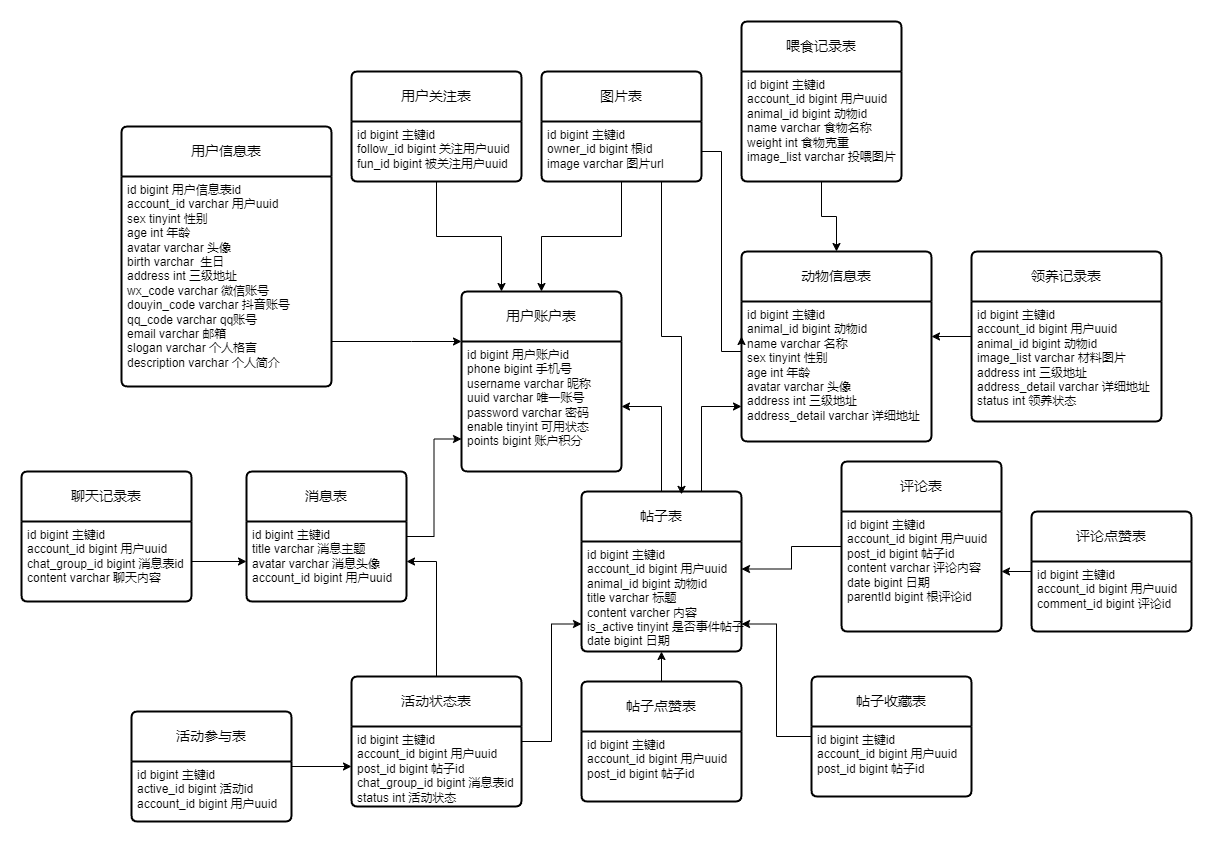

The diagram above was exported from draw.io. Its source (the exported page's mxGraphModel, read from the mxfile embedded in the PNG):
<mxGraphModel dx="2652" dy="-191" grid="1" gridSize="10" guides="1" tooltips="1" connect="1" arrows="1" fold="1" page="1" pageScale="1" pageWidth="850" pageHeight="1100" math="0" shadow="0" extFonts="Permanent Marker^https://fonts.googleapis.com/css?family=Permanent+Marker">
  <root>
    <mxCell id="0" />
    <mxCell id="1" parent="0" />
    <mxCell id="tTRSB0c5YFFnFM2bXKiH-1" value="用户账户表" style="swimlane;childLayout=stackLayout;horizontal=1;startSize=50;horizontalStack=0;rounded=1;fontSize=14;fontStyle=0;strokeWidth=2;resizeParent=0;resizeLast=1;shadow=0;dashed=0;align=center;arcSize=4;whiteSpace=wrap;html=1;" parent="1" vertex="1">
      <mxGeometry x="-120" y="1590" width="160" height="180" as="geometry" />
    </mxCell>
    <mxCell id="tTRSB0c5YFFnFM2bXKiH-2" value="id bigint 用户账户id&lt;br&gt;phone bigint 手机号&lt;div&gt;username varchar 昵称&lt;/div&gt;&lt;div&gt;uuid varchar 唯一账号&lt;br&gt;password varchar 密码&lt;div&gt;enable tinyint 可用状态&lt;/div&gt;&lt;div&gt;points bigint 账户积分&lt;/div&gt;&lt;/div&gt;" style="align=left;strokeColor=none;fillColor=none;spacingLeft=4;fontSize=12;verticalAlign=top;resizable=0;rotatable=0;part=1;html=1;" parent="tTRSB0c5YFFnFM2bXKiH-1" vertex="1">
      <mxGeometry y="50" width="160" height="130" as="geometry" />
    </mxCell>
    <mxCell id="tTRSB0c5YFFnFM2bXKiH-3" value="用户关注表" style="swimlane;childLayout=stackLayout;horizontal=1;startSize=50;horizontalStack=0;rounded=1;fontSize=14;fontStyle=0;strokeWidth=2;resizeParent=0;resizeLast=1;shadow=0;dashed=0;align=center;arcSize=4;whiteSpace=wrap;html=1;" parent="1" vertex="1">
      <mxGeometry x="-230" y="1370" width="170" height="110" as="geometry" />
    </mxCell>
    <mxCell id="tTRSB0c5YFFnFM2bXKiH-4" value="id bigint 主键id&lt;div&gt;follow_id bigint 关注用户uuid&lt;/div&gt;&lt;div&gt;&lt;div&gt;fun_id bigint 被关注用户uuid&lt;/div&gt;&lt;/div&gt;&lt;div&gt;&lt;br&gt;&lt;/div&gt;" style="align=left;strokeColor=none;fillColor=none;spacingLeft=4;fontSize=12;verticalAlign=top;resizable=0;rotatable=0;part=1;html=1;" parent="tTRSB0c5YFFnFM2bXKiH-3" vertex="1">
      <mxGeometry y="50" width="170" height="60" as="geometry" />
    </mxCell>
    <mxCell id="tTRSB0c5YFFnFM2bXKiH-5" value="图片表" style="swimlane;childLayout=stackLayout;horizontal=1;startSize=50;horizontalStack=0;rounded=1;fontSize=14;fontStyle=0;strokeWidth=2;resizeParent=0;resizeLast=1;shadow=0;dashed=0;align=center;arcSize=4;whiteSpace=wrap;html=1;" parent="1" vertex="1">
      <mxGeometry x="-40" y="1370" width="160" height="110" as="geometry" />
    </mxCell>
    <mxCell id="tTRSB0c5YFFnFM2bXKiH-6" value="id bigint 主键id&lt;div&gt;owner_id bigint 根id&lt;/div&gt;&lt;div&gt;image varchar 图片url&lt;/div&gt;" style="align=left;strokeColor=none;fillColor=none;spacingLeft=4;fontSize=12;verticalAlign=top;resizable=0;rotatable=0;part=1;html=1;" parent="tTRSB0c5YFFnFM2bXKiH-5" vertex="1">
      <mxGeometry y="50" width="160" height="60" as="geometry" />
    </mxCell>
    <mxCell id="tTRSB0c5YFFnFM2bXKiH-7" value="用户信息表" style="swimlane;childLayout=stackLayout;horizontal=1;startSize=50;horizontalStack=0;rounded=1;fontSize=14;fontStyle=0;strokeWidth=2;resizeParent=0;resizeLast=1;shadow=0;dashed=0;align=center;arcSize=4;whiteSpace=wrap;html=1;" parent="1" vertex="1">
      <mxGeometry x="-460" y="1425" width="210" height="260" as="geometry" />
    </mxCell>
    <mxCell id="tTRSB0c5YFFnFM2bXKiH-8" value="&lt;div&gt;id bigint 用户信息表id&lt;/div&gt;&lt;div&gt;account_id varchar 用户uuid&lt;/div&gt;&lt;div&gt;sex tinyint 性别&lt;/div&gt;&lt;div&gt;age int 年龄&lt;/div&gt;&lt;div&gt;avatar varchar 头像&lt;/div&gt;&lt;div&gt;birth varchar&amp;nbsp; 生日&amp;nbsp;&lt;/div&gt;&lt;div&gt;address int 三级地址&lt;/div&gt;&lt;div&gt;wx_code varchar 微信账号&lt;/div&gt;&lt;div&gt;douyin_code varchar 抖音账号&lt;/div&gt;&lt;div&gt;qq_code varchar qq账号&lt;/div&gt;&lt;div&gt;email varchar 邮箱&lt;/div&gt;&lt;div&gt;slogan varchar 个人格言&lt;/div&gt;&lt;div&gt;description varchar 个人简介&lt;/div&gt;&lt;div&gt;&lt;br&gt;&lt;/div&gt;" style="align=left;strokeColor=none;fillColor=none;spacingLeft=4;fontSize=12;verticalAlign=top;resizable=0;rotatable=0;part=1;html=1;" parent="tTRSB0c5YFFnFM2bXKiH-7" vertex="1">
      <mxGeometry y="50" width="210" height="210" as="geometry" />
    </mxCell>
    <mxCell id="tTRSB0c5YFFnFM2bXKiH-9" value="动物信息表" style="swimlane;childLayout=stackLayout;horizontal=1;startSize=50;horizontalStack=0;rounded=1;fontSize=14;fontStyle=0;strokeWidth=2;resizeParent=0;resizeLast=1;shadow=0;dashed=0;align=center;arcSize=4;whiteSpace=wrap;html=1;" parent="1" vertex="1">
      <mxGeometry x="160" y="1550" width="190" height="190" as="geometry" />
    </mxCell>
    <mxCell id="tTRSB0c5YFFnFM2bXKiH-10" value="id bigint 主键id&lt;div&gt;animal_id bigint 动物id&lt;/div&gt;&lt;div&gt;name varchar 名称&lt;/div&gt;&lt;div&gt;sex tinyint 性别&lt;/div&gt;&lt;div&gt;age int 年龄&lt;/div&gt;&lt;div&gt;avatar varchar 头像&lt;/div&gt;&lt;div&gt;address int 三级地址&lt;/div&gt;&lt;div&gt;address_detail varchar 详细地址&lt;/div&gt;" style="align=left;strokeColor=none;fillColor=none;spacingLeft=4;fontSize=12;verticalAlign=top;resizable=0;rotatable=0;part=1;html=1;" parent="tTRSB0c5YFFnFM2bXKiH-9" vertex="1">
      <mxGeometry y="50" width="190" height="140" as="geometry" />
    </mxCell>
    <mxCell id="tTRSB0c5YFFnFM2bXKiH-44" style="edgeStyle=orthogonalEdgeStyle;rounded=0;orthogonalLoop=1;jettySize=auto;html=1;entryX=1;entryY=0.5;entryDx=0;entryDy=0;" parent="1" source="tTRSB0c5YFFnFM2bXKiH-11" target="tTRSB0c5YFFnFM2bXKiH-2" edge="1">
      <mxGeometry relative="1" as="geometry" />
    </mxCell>
    <mxCell id="tTRSB0c5YFFnFM2bXKiH-45" style="edgeStyle=orthogonalEdgeStyle;rounded=0;orthogonalLoop=1;jettySize=auto;html=1;exitX=0.75;exitY=0;exitDx=0;exitDy=0;entryX=0;entryY=0.75;entryDx=0;entryDy=0;" parent="1" source="tTRSB0c5YFFnFM2bXKiH-11" target="tTRSB0c5YFFnFM2bXKiH-10" edge="1">
      <mxGeometry relative="1" as="geometry" />
    </mxCell>
    <mxCell id="tTRSB0c5YFFnFM2bXKiH-11" value="帖子表" style="swimlane;childLayout=stackLayout;horizontal=1;startSize=50;horizontalStack=0;rounded=1;fontSize=14;fontStyle=0;strokeWidth=2;resizeParent=0;resizeLast=1;shadow=0;dashed=0;align=center;arcSize=4;whiteSpace=wrap;html=1;" parent="1" vertex="1">
      <mxGeometry y="1790" width="160" height="160" as="geometry" />
    </mxCell>
    <mxCell id="tTRSB0c5YFFnFM2bXKiH-12" value="id bigint 主键id&lt;div&gt;account_id bigint 用户uuid&lt;/div&gt;&lt;div&gt;animal_id bigint 动物id&lt;/div&gt;&lt;div&gt;title varchar 标题&lt;/div&gt;&lt;div&gt;content varcher 内容&lt;/div&gt;&lt;div&gt;is_active tinyint 是否事件帖子&lt;/div&gt;&lt;div&gt;date bigint 日期&lt;/div&gt;&lt;div&gt;&lt;br&gt;&lt;/div&gt;" style="align=left;strokeColor=none;fillColor=none;spacingLeft=4;fontSize=12;verticalAlign=top;resizable=0;rotatable=0;part=1;html=1;" parent="tTRSB0c5YFFnFM2bXKiH-11" vertex="1">
      <mxGeometry y="50" width="160" height="110" as="geometry" />
    </mxCell>
    <mxCell id="tTRSB0c5YFFnFM2bXKiH-13" value="喂食记录表" style="swimlane;childLayout=stackLayout;horizontal=1;startSize=50;horizontalStack=0;rounded=1;fontSize=14;fontStyle=0;strokeWidth=2;resizeParent=0;resizeLast=1;shadow=0;dashed=0;align=center;arcSize=4;whiteSpace=wrap;html=1;" parent="1" vertex="1">
      <mxGeometry x="160" y="1320" width="160" height="160" as="geometry" />
    </mxCell>
    <mxCell id="tTRSB0c5YFFnFM2bXKiH-14" value="&lt;div&gt;id bigint 主键id&lt;div&gt;account_id bigint 用户uuid&lt;/div&gt;&lt;div&gt;animal_id bigint 动物id&lt;/div&gt;&lt;/div&gt;&lt;div&gt;name varchar 食物名称&lt;/div&gt;&lt;div&gt;weight int 食物克重&lt;/div&gt;&lt;div&gt;image_list varchar 投喂图片&lt;/div&gt;" style="align=left;strokeColor=none;fillColor=none;spacingLeft=4;fontSize=12;verticalAlign=top;resizable=0;rotatable=0;part=1;html=1;" parent="tTRSB0c5YFFnFM2bXKiH-13" vertex="1">
      <mxGeometry y="50" width="160" height="110" as="geometry" />
    </mxCell>
    <mxCell id="tTRSB0c5YFFnFM2bXKiH-46" style="edgeStyle=orthogonalEdgeStyle;rounded=0;orthogonalLoop=1;jettySize=auto;html=1;entryX=1;entryY=0.25;entryDx=0;entryDy=0;" parent="1" source="tTRSB0c5YFFnFM2bXKiH-15" target="tTRSB0c5YFFnFM2bXKiH-12" edge="1">
      <mxGeometry relative="1" as="geometry" />
    </mxCell>
    <mxCell id="tTRSB0c5YFFnFM2bXKiH-15" value="评论表" style="swimlane;childLayout=stackLayout;horizontal=1;startSize=50;horizontalStack=0;rounded=1;fontSize=14;fontStyle=0;strokeWidth=2;resizeParent=0;resizeLast=1;shadow=0;dashed=0;align=center;arcSize=4;whiteSpace=wrap;html=1;" parent="1" vertex="1">
      <mxGeometry x="260" y="1760" width="160" height="170" as="geometry" />
    </mxCell>
    <mxCell id="tTRSB0c5YFFnFM2bXKiH-16" value="id bigint 主键id&lt;div&gt;account_id bigint 用户uuid&lt;/div&gt;&lt;div&gt;post_id bigint 帖子id&lt;/div&gt;&lt;div&gt;content varchar 评论内容&lt;/div&gt;&lt;div&gt;date bigint 日期&lt;/div&gt;&lt;div&gt;parentId bigint 根评论id&lt;/div&gt;" style="align=left;strokeColor=none;fillColor=none;spacingLeft=4;fontSize=12;verticalAlign=top;resizable=0;rotatable=0;part=1;html=1;" parent="tTRSB0c5YFFnFM2bXKiH-15" vertex="1">
      <mxGeometry y="50" width="160" height="120" as="geometry" />
    </mxCell>
    <mxCell id="tTRSB0c5YFFnFM2bXKiH-55" value="" style="edgeStyle=orthogonalEdgeStyle;rounded=0;orthogonalLoop=1;jettySize=auto;html=1;" parent="1" source="tTRSB0c5YFFnFM2bXKiH-17" target="tTRSB0c5YFFnFM2bXKiH-16" edge="1">
      <mxGeometry relative="1" as="geometry" />
    </mxCell>
    <mxCell id="tTRSB0c5YFFnFM2bXKiH-17" value="评论点赞表" style="swimlane;childLayout=stackLayout;horizontal=1;startSize=50;horizontalStack=0;rounded=1;fontSize=14;fontStyle=0;strokeWidth=2;resizeParent=0;resizeLast=1;shadow=0;dashed=0;align=center;arcSize=4;whiteSpace=wrap;html=1;" parent="1" vertex="1">
      <mxGeometry x="450" y="1810" width="160" height="120" as="geometry" />
    </mxCell>
    <mxCell id="tTRSB0c5YFFnFM2bXKiH-18" value="id bigint 主键id&lt;div&gt;account_id bigint 用户uuid&lt;/div&gt;&lt;div&gt;comment_id bigint 评论id&lt;/div&gt;" style="align=left;strokeColor=none;fillColor=none;spacingLeft=4;fontSize=12;verticalAlign=top;resizable=0;rotatable=0;part=1;html=1;" parent="tTRSB0c5YFFnFM2bXKiH-17" vertex="1">
      <mxGeometry y="50" width="160" height="70" as="geometry" />
    </mxCell>
    <mxCell id="tTRSB0c5YFFnFM2bXKiH-47" style="edgeStyle=orthogonalEdgeStyle;rounded=0;orthogonalLoop=1;jettySize=auto;html=1;entryX=1;entryY=0.75;entryDx=0;entryDy=0;" parent="1" source="tTRSB0c5YFFnFM2bXKiH-19" target="tTRSB0c5YFFnFM2bXKiH-12" edge="1">
      <mxGeometry relative="1" as="geometry" />
    </mxCell>
    <mxCell id="tTRSB0c5YFFnFM2bXKiH-19" value="帖子收藏表" style="swimlane;childLayout=stackLayout;horizontal=1;startSize=50;horizontalStack=0;rounded=1;fontSize=14;fontStyle=0;strokeWidth=2;resizeParent=0;resizeLast=1;shadow=0;dashed=0;align=center;arcSize=4;whiteSpace=wrap;html=1;" parent="1" vertex="1">
      <mxGeometry x="230" y="1975" width="160" height="120" as="geometry" />
    </mxCell>
    <mxCell id="tTRSB0c5YFFnFM2bXKiH-20" value="id bigint 主键id&lt;div&gt;&lt;div&gt;account_id bigint 用户uuid&lt;/div&gt;&lt;/div&gt;&lt;div&gt;post_id bigint 帖子id&lt;br&gt;&lt;/div&gt;" style="align=left;strokeColor=none;fillColor=none;spacingLeft=4;fontSize=12;verticalAlign=top;resizable=0;rotatable=0;part=1;html=1;" parent="tTRSB0c5YFFnFM2bXKiH-19" vertex="1">
      <mxGeometry y="50" width="160" height="70" as="geometry" />
    </mxCell>
    <mxCell id="tTRSB0c5YFFnFM2bXKiH-48" value="" style="edgeStyle=orthogonalEdgeStyle;rounded=0;orthogonalLoop=1;jettySize=auto;html=1;" parent="1" source="tTRSB0c5YFFnFM2bXKiH-21" target="tTRSB0c5YFFnFM2bXKiH-12" edge="1">
      <mxGeometry relative="1" as="geometry" />
    </mxCell>
    <mxCell id="tTRSB0c5YFFnFM2bXKiH-21" value="帖子点赞表" style="swimlane;childLayout=stackLayout;horizontal=1;startSize=50;horizontalStack=0;rounded=1;fontSize=14;fontStyle=0;strokeWidth=2;resizeParent=0;resizeLast=1;shadow=0;dashed=0;align=center;arcSize=4;whiteSpace=wrap;html=1;" parent="1" vertex="1">
      <mxGeometry y="1980" width="160" height="120" as="geometry" />
    </mxCell>
    <mxCell id="tTRSB0c5YFFnFM2bXKiH-22" value="id bigint 主键id&lt;div&gt;account_id bigint 用户uuid&lt;/div&gt;&lt;div&gt;post_id bigint 帖子id&lt;/div&gt;" style="align=left;strokeColor=none;fillColor=none;spacingLeft=4;fontSize=12;verticalAlign=top;resizable=0;rotatable=0;part=1;html=1;" parent="tTRSB0c5YFFnFM2bXKiH-21" vertex="1">
      <mxGeometry y="50" width="160" height="70" as="geometry" />
    </mxCell>
    <mxCell id="tTRSB0c5YFFnFM2bXKiH-49" style="edgeStyle=orthogonalEdgeStyle;rounded=0;orthogonalLoop=1;jettySize=auto;html=1;entryX=0;entryY=0.75;entryDx=0;entryDy=0;" parent="1" source="tTRSB0c5YFFnFM2bXKiH-24" target="tTRSB0c5YFFnFM2bXKiH-12" edge="1">
      <mxGeometry relative="1" as="geometry" />
    </mxCell>
    <mxCell id="tTRSB0c5YFFnFM2bXKiH-50" style="edgeStyle=orthogonalEdgeStyle;rounded=0;orthogonalLoop=1;jettySize=auto;html=1;entryX=1;entryY=0.5;entryDx=0;entryDy=0;" parent="1" source="tTRSB0c5YFFnFM2bXKiH-24" target="tTRSB0c5YFFnFM2bXKiH-31" edge="1">
      <mxGeometry relative="1" as="geometry" />
    </mxCell>
    <mxCell id="tTRSB0c5YFFnFM2bXKiH-24" value="活动状态表" style="swimlane;childLayout=stackLayout;horizontal=1;startSize=50;horizontalStack=0;rounded=1;fontSize=14;fontStyle=0;strokeWidth=2;resizeParent=0;resizeLast=1;shadow=0;dashed=0;align=center;arcSize=4;whiteSpace=wrap;html=1;" parent="1" vertex="1">
      <mxGeometry x="-230" y="1975" width="170" height="130" as="geometry" />
    </mxCell>
    <mxCell id="tTRSB0c5YFFnFM2bXKiH-25" value="id bigint 主键id&lt;div&gt;account_id bigint 用户uuid&lt;/div&gt;&lt;div&gt;post_id bigint 帖子id&lt;/div&gt;&lt;div&gt;chat_group_id bigint 消息表id&lt;/div&gt;&lt;div&gt;status int 活动状态&lt;/div&gt;" style="align=left;strokeColor=none;fillColor=none;spacingLeft=4;fontSize=12;verticalAlign=top;resizable=0;rotatable=0;part=1;html=1;" parent="tTRSB0c5YFFnFM2bXKiH-24" vertex="1">
      <mxGeometry y="50" width="170" height="80" as="geometry" />
    </mxCell>
    <mxCell id="tTRSB0c5YFFnFM2bXKiH-54" value="" style="edgeStyle=orthogonalEdgeStyle;rounded=0;orthogonalLoop=1;jettySize=auto;html=1;" parent="1" source="tTRSB0c5YFFnFM2bXKiH-26" target="tTRSB0c5YFFnFM2bXKiH-25" edge="1">
      <mxGeometry relative="1" as="geometry" />
    </mxCell>
    <mxCell id="tTRSB0c5YFFnFM2bXKiH-26" value="活动参与表" style="swimlane;childLayout=stackLayout;horizontal=1;startSize=50;horizontalStack=0;rounded=1;fontSize=14;fontStyle=0;strokeWidth=2;resizeParent=0;resizeLast=1;shadow=0;dashed=0;align=center;arcSize=4;whiteSpace=wrap;html=1;" parent="1" vertex="1">
      <mxGeometry x="-450" y="2010" width="160" height="110" as="geometry" />
    </mxCell>
    <mxCell id="tTRSB0c5YFFnFM2bXKiH-27" value="id bigint 主键id&lt;div&gt;active_id bigint 活动id&lt;br&gt;&lt;div&gt;account_id bigint 用户uuid&lt;/div&gt;&lt;/div&gt;" style="align=left;strokeColor=none;fillColor=none;spacingLeft=4;fontSize=12;verticalAlign=top;resizable=0;rotatable=0;part=1;html=1;" parent="tTRSB0c5YFFnFM2bXKiH-26" vertex="1">
      <mxGeometry y="50" width="160" height="60" as="geometry" />
    </mxCell>
    <mxCell id="tTRSB0c5YFFnFM2bXKiH-28" value="领养记录表" style="swimlane;childLayout=stackLayout;horizontal=1;startSize=50;horizontalStack=0;rounded=1;fontSize=14;fontStyle=0;strokeWidth=2;resizeParent=0;resizeLast=1;shadow=0;dashed=0;align=center;arcSize=4;whiteSpace=wrap;html=1;" parent="1" vertex="1">
      <mxGeometry x="390" y="1550" width="190" height="170" as="geometry" />
    </mxCell>
    <mxCell id="tTRSB0c5YFFnFM2bXKiH-29" value="id bigint 主键id&lt;div&gt;account_id bigint 用户uuid&lt;/div&gt;&lt;div&gt;animal_id bigint 动物id&lt;/div&gt;&lt;div&gt;image_list varchar 材料图片&lt;/div&gt;&lt;div&gt;address int 三级地址&lt;/div&gt;&lt;div&gt;address_detail varchar 详细地址&lt;/div&gt;&lt;div&gt;status int 领养状态&lt;/div&gt;" style="align=left;strokeColor=none;fillColor=none;spacingLeft=4;fontSize=12;verticalAlign=top;resizable=0;rotatable=0;part=1;html=1;" parent="tTRSB0c5YFFnFM2bXKiH-28" vertex="1">
      <mxGeometry y="50" width="190" height="120" as="geometry" />
    </mxCell>
    <mxCell id="tTRSB0c5YFFnFM2bXKiH-51" style="edgeStyle=orthogonalEdgeStyle;rounded=0;orthogonalLoop=1;jettySize=auto;html=1;entryX=0;entryY=0.75;entryDx=0;entryDy=0;" parent="1" source="tTRSB0c5YFFnFM2bXKiH-30" target="tTRSB0c5YFFnFM2bXKiH-2" edge="1">
      <mxGeometry relative="1" as="geometry" />
    </mxCell>
    <mxCell id="tTRSB0c5YFFnFM2bXKiH-30" value="消息表" style="swimlane;childLayout=stackLayout;horizontal=1;startSize=50;horizontalStack=0;rounded=1;fontSize=14;fontStyle=0;strokeWidth=2;resizeParent=0;resizeLast=1;shadow=0;dashed=0;align=center;arcSize=4;whiteSpace=wrap;html=1;" parent="1" vertex="1">
      <mxGeometry x="-335" y="1770" width="160" height="130" as="geometry" />
    </mxCell>
    <mxCell id="tTRSB0c5YFFnFM2bXKiH-31" value="id bigint 主键id&lt;div&gt;title varchar 消息主题&lt;/div&gt;&lt;div&gt;avatar varchar 消息头像&lt;/div&gt;&lt;div&gt;account_id bigint 用户uuid&lt;/div&gt;" style="align=left;strokeColor=none;fillColor=none;spacingLeft=4;fontSize=12;verticalAlign=top;resizable=0;rotatable=0;part=1;html=1;" parent="tTRSB0c5YFFnFM2bXKiH-30" vertex="1">
      <mxGeometry y="50" width="160" height="80" as="geometry" />
    </mxCell>
    <mxCell id="tTRSB0c5YFFnFM2bXKiH-33" value="聊天记录表" style="swimlane;childLayout=stackLayout;horizontal=1;startSize=50;horizontalStack=0;rounded=1;fontSize=14;fontStyle=0;strokeWidth=2;resizeParent=0;resizeLast=1;shadow=0;dashed=0;align=center;arcSize=4;whiteSpace=wrap;html=1;" parent="1" vertex="1">
      <mxGeometry x="-560" y="1770" width="170" height="130" as="geometry" />
    </mxCell>
    <mxCell id="tTRSB0c5YFFnFM2bXKiH-34" value="id bigint 主键id&lt;div&gt;account_id bigint 用户uuid&lt;/div&gt;&lt;div&gt;chat_group_id bigint 消息表id&lt;/div&gt;&lt;div&gt;content varchar 聊天内容&lt;/div&gt;" style="align=left;strokeColor=none;fillColor=none;spacingLeft=4;fontSize=12;verticalAlign=top;resizable=0;rotatable=0;part=1;html=1;" parent="tTRSB0c5YFFnFM2bXKiH-33" vertex="1">
      <mxGeometry y="50" width="170" height="80" as="geometry" />
    </mxCell>
    <mxCell id="tTRSB0c5YFFnFM2bXKiH-36" style="edgeStyle=orthogonalEdgeStyle;rounded=0;orthogonalLoop=1;jettySize=auto;html=1;entryX=0;entryY=0;entryDx=0;entryDy=0;" parent="1" source="tTRSB0c5YFFnFM2bXKiH-8" target="tTRSB0c5YFFnFM2bXKiH-2" edge="1">
      <mxGeometry relative="1" as="geometry">
        <Array as="points">
          <mxPoint x="-170" y="1640" />
          <mxPoint x="-170" y="1640" />
        </Array>
      </mxGeometry>
    </mxCell>
    <mxCell id="tTRSB0c5YFFnFM2bXKiH-37" style="edgeStyle=orthogonalEdgeStyle;rounded=0;orthogonalLoop=1;jettySize=auto;html=1;exitX=0.5;exitY=1;exitDx=0;exitDy=0;entryX=0.5;entryY=0;entryDx=0;entryDy=0;" parent="1" source="tTRSB0c5YFFnFM2bXKiH-6" target="tTRSB0c5YFFnFM2bXKiH-1" edge="1">
      <mxGeometry relative="1" as="geometry" />
    </mxCell>
    <mxCell id="tTRSB0c5YFFnFM2bXKiH-38" style="edgeStyle=orthogonalEdgeStyle;rounded=0;orthogonalLoop=1;jettySize=auto;html=1;exitX=0.5;exitY=1;exitDx=0;exitDy=0;entryX=0.25;entryY=0;entryDx=0;entryDy=0;" parent="1" source="tTRSB0c5YFFnFM2bXKiH-4" target="tTRSB0c5YFFnFM2bXKiH-1" edge="1">
      <mxGeometry relative="1" as="geometry" />
    </mxCell>
    <mxCell id="tTRSB0c5YFFnFM2bXKiH-40" style="edgeStyle=orthogonalEdgeStyle;rounded=0;orthogonalLoop=1;jettySize=auto;html=1;exitX=0.5;exitY=1;exitDx=0;exitDy=0;entryX=0.5;entryY=0;entryDx=0;entryDy=0;" parent="1" source="tTRSB0c5YFFnFM2bXKiH-14" target="tTRSB0c5YFFnFM2bXKiH-9" edge="1">
      <mxGeometry relative="1" as="geometry" />
    </mxCell>
    <mxCell id="tTRSB0c5YFFnFM2bXKiH-41" style="edgeStyle=orthogonalEdgeStyle;rounded=0;orthogonalLoop=1;jettySize=auto;html=1;exitX=1;exitY=0.5;exitDx=0;exitDy=0;entryX=0;entryY=0.25;entryDx=0;entryDy=0;" parent="1" source="tTRSB0c5YFFnFM2bXKiH-6" target="tTRSB0c5YFFnFM2bXKiH-10" edge="1">
      <mxGeometry relative="1" as="geometry">
        <Array as="points">
          <mxPoint x="140" y="1450" />
          <mxPoint x="140" y="1650" />
        </Array>
      </mxGeometry>
    </mxCell>
    <mxCell id="tTRSB0c5YFFnFM2bXKiH-43" style="edgeStyle=orthogonalEdgeStyle;rounded=0;orthogonalLoop=1;jettySize=auto;html=1;exitX=0;exitY=0.5;exitDx=0;exitDy=0;entryX=1;entryY=0.25;entryDx=0;entryDy=0;" parent="1" source="tTRSB0c5YFFnFM2bXKiH-28" target="tTRSB0c5YFFnFM2bXKiH-10" edge="1">
      <mxGeometry relative="1" as="geometry" />
    </mxCell>
    <mxCell id="tTRSB0c5YFFnFM2bXKiH-52" value="" style="edgeStyle=orthogonalEdgeStyle;rounded=0;orthogonalLoop=1;jettySize=auto;html=1;" parent="1" source="tTRSB0c5YFFnFM2bXKiH-34" target="tTRSB0c5YFFnFM2bXKiH-31" edge="1">
      <mxGeometry relative="1" as="geometry" />
    </mxCell>
    <mxCell id="N6WB7kkCT40i5u8ldYaK-1" style="edgeStyle=orthogonalEdgeStyle;rounded=0;orthogonalLoop=1;jettySize=auto;html=1;exitX=0.75;exitY=1;exitDx=0;exitDy=0;entryX=0.625;entryY=0.018;entryDx=0;entryDy=0;entryPerimeter=0;" parent="1" source="tTRSB0c5YFFnFM2bXKiH-6" target="tTRSB0c5YFFnFM2bXKiH-11" edge="1">
      <mxGeometry relative="1" as="geometry" />
    </mxCell>
  </root>
</mxGraphModel>